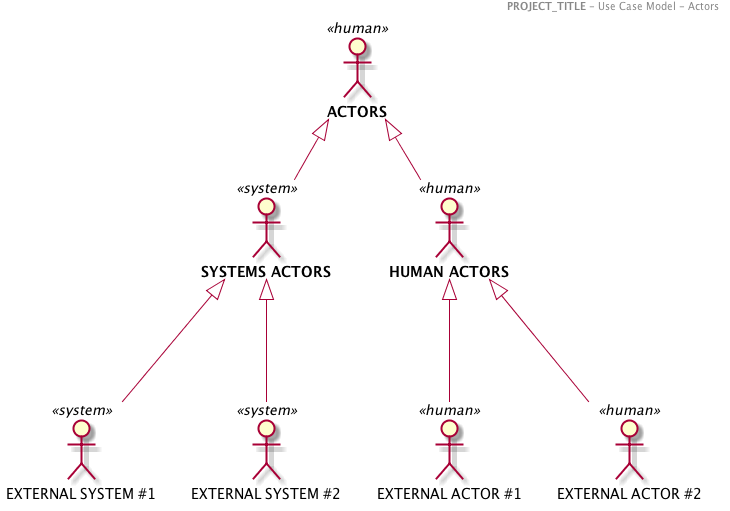

The diagram above was rendered by PlantUML. Its source (embedded in the PNG):
@startuml
header
<b>PROJECT_TITLE </b>- Use Case Model - Actors
end header



:EXTERNAL ACTOR #1: as ACTOR1 <<human>>
:EXTERNAL ACTOR #2: as ACTOR2 <<human>>
:EXTERNAL SYSTEM #1: as SYSTEM1<<system>>
:EXTERNAL SYSTEM #2: as SYSTEM2<<system>>

:**SYSTEMS ACTORS**: as SYSTEMS <<system>>
:**HUMAN ACTORS**: as HUMANS<<human>>
:**ACTORS**: as ACTORS<<human>>

ACTORS <|-- HUMANS
ACTORS <|--  SYSTEMS

HUMANS <|---ACTOR1
HUMANS <|--- ACTOR2
SYSTEMS <|---  SYSTEM1
SYSTEMS <|---  SYSTEM2




@enduml